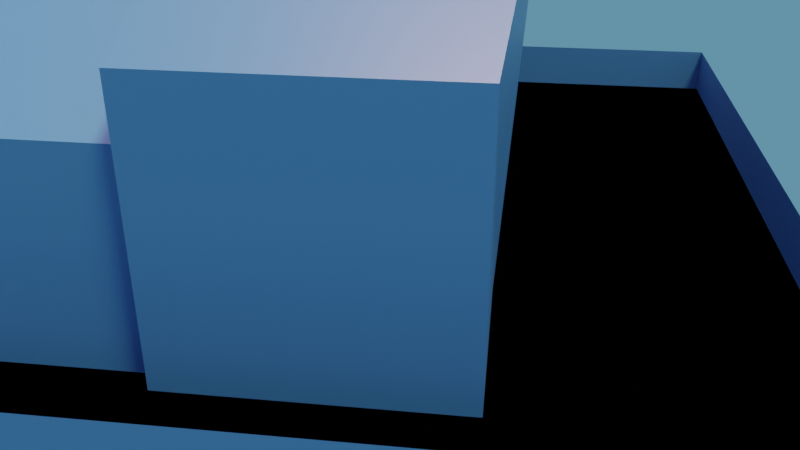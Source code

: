 # Source: home_sky.blend  (saved by Blender 3.1.7; exported with 4.5.12 LTS)
import bpy
from mathutils import Matrix  # noqa: F401  (used for matrix-valued properties, if any)

bpy.ops.wm.read_factory_settings(use_empty=True)
scene = bpy.context.scene
scene.name = 'Scene'

# ---- collections
col_collection = bpy.data.collections.new('Collection'); scene.collection.children.link(col_collection)

# ---- materials (node trees are filled in below, after node groups)
mat_material = bpy.data.materials.new('Material')
mat_material.alpha_threshold = 0.0
mat_material.use_transparent_shadow = False
mat_material.line_color = (0.0, 0.0, 0.0, 1.0)
mat_material_001 = bpy.data.materials.new('Material.001')
mat_material_001.use_transparent_shadow = False
mat_material_003 = bpy.data.materials.new('Material.003')
mat_material_003.use_transparent_shadow = False
mat_material_002 = bpy.data.materials.new('Material.002')
mat_material_002.use_transparent_shadow = False

# ---- material node trees
mat_material.use_nodes = True; mat_material.node_tree.nodes.clear()
_N = mat_material.node_tree.nodes; _L = mat_material.node_tree.links
n0 = _N.new('ShaderNodeOutputMaterial'); n0.name = 'Material Output'; n0.location = (300, 300)
n1 = _N.new('ShaderNodeBsdfPrincipled'); n1.name = 'Principled BSDF'; n1.location = (10, 300)
n1.distribution = 'GGX'
n1.subsurface_method = 'BURLEY'
n1.inputs[0].default_value = (0.04322, 0.1378, 0.2668, 1.0)
n1.inputs[2].default_value = 0.4
n1.inputs[3].default_value = 1.45
n1.inputs[27].default_value = (0.0, 0.0, 0.0, 1.0)
n1.inputs[28].default_value = 1.0
_L.new(n1.outputs[0], n0.inputs[0])
n0.is_active_output = True
mat_material_001.use_nodes = True; mat_material_001.node_tree.nodes.clear()
_N = mat_material_001.node_tree.nodes; _L = mat_material_001.node_tree.links
n0 = _N.new('ShaderNodeBsdfPrincipled'); n0.name = 'Principled BSDF'; n0.location = (10, 300)
n0.distribution = 'GGX'
n0.subsurface_method = 'BURLEY'
n0.inputs[0].default_value = (0.0436, 0.1374, 0.2633, 1.0)
n0.inputs[3].default_value = 1.45
n0.inputs[27].default_value = (0.0, 0.0, 0.0, 1.0)
n0.inputs[28].default_value = 1.0
n1 = _N.new('ShaderNodeOutputMaterial'); n1.name = 'Material Output'; n1.location = (300, 300)
_L.new(n0.outputs[0], n1.inputs[0])
n1.is_active_output = True
mat_material_003.use_nodes = True; mat_material_003.node_tree.nodes.clear()
_N = mat_material_003.node_tree.nodes; _L = mat_material_003.node_tree.links
n0 = _N.new('ShaderNodeBsdfPrincipled'); n0.name = 'Principled BSDF'; n0.location = (10, 300)
n0.distribution = 'GGX'
n0.subsurface_method = 'BURLEY'
n0.inputs[0].default_value = (0.7357, 0.7137, 0.7137, 1.0)
n0.inputs[3].default_value = 1.45
n0.inputs[27].default_value = (0.0, 0.0, 0.0, 1.0)
n0.inputs[28].default_value = 1.0
n1 = _N.new('ShaderNodeOutputMaterial'); n1.name = 'Material Output'; n1.location = (300, 300)
_L.new(n0.outputs[0], n1.inputs[0])
n1.is_active_output = True
mat_material_002.use_nodes = True; mat_material_002.node_tree.nodes.clear()
_N = mat_material_002.node_tree.nodes; _L = mat_material_002.node_tree.links
n0 = _N.new('ShaderNodeBsdfPrincipled'); n0.name = 'Principled BSDF'; n0.location = (10, 300)
n0.distribution = 'GGX'
n0.subsurface_method = 'BURLEY'
n0.inputs[0].default_value = (0.009104, 0.1107, 0.007694, 1.0)
n0.inputs[3].default_value = 1.45
n0.inputs[27].default_value = (0.0, 0.0, 0.0, 1.0)
n0.inputs[28].default_value = 1.0
n1 = _N.new('ShaderNodeOutputMaterial'); n1.name = 'Material Output'; n1.location = (300, 300)
_L.new(n0.outputs[0], n1.inputs[0])
n1.is_active_output = True

# ---- world
world_dynamic_1 = bpy.data.worlds.new('Dynamic_1'); scene.world = world_dynamic_1
world_dynamic_1.use_nodes = True; world_dynamic_1.node_tree.nodes.clear()
_N = world_dynamic_1.node_tree.nodes; _L = world_dynamic_1.node_tree.links
n0 = _N.new('ShaderNodeBackground'); n0.name = 'Scene_Brightness'; n0.location = (6708, 360)
n1 = _N.new('ShaderNodeOutputWorld'); n1.name = 'World Output'; n1.location = (7167, 360)
n2 = _N.new('ShaderNodeTexCoord'); n2.name = 'Texture Coordinate'; n2.location = (244, 1005)
n3 = _N.new('ShaderNodeMapping'); n3.name = 'Mapping'; n3.location = (787, 730)
n3.vector_type = 'NORMAL'
n4 = _N.new('ShaderNodeNormal'); n4.name = 'Sky_normal'; n4.location = (1220, 685)
n5 = _N.new('ShaderNodeValToRGB'); n5.name = 'ColorRamp'; n5.location = (1671, 415)
n5.color_ramp.interpolation = 'EASE'
while len(n5.color_ramp.elements) > 1: n5.color_ramp.elements.remove(n5.color_ramp.elements[-1])
n5.color_ramp.elements[0].position = 0.969; n5.color_ramp.elements[0].color = (0.0, 0.0, 0.0, 1.0)
_e = n5.color_ramp.elements.new(1.0); _e.color = (1.0, 1.0, 1.0, 1.0)
n6 = _N.new('ShaderNodeValToRGB'); n6.name = 'ColorRamp.001'; n6.location = (2197, 415)
n6.color_ramp.interpolation = 'EASE'
while len(n6.color_ramp.elements) > 1: n6.color_ramp.elements.remove(n6.color_ramp.elements[-1])
n6.color_ramp.elements[0].position = 0.991; n6.color_ramp.elements[0].color = (0.0, 0.0, 0.0, 1.0)
_e = n6.color_ramp.elements.new(1.0); _e.color = (1.0, 1.0, 1.0, 1.0)
n7 = _N.new('ShaderNodeValToRGB'); n7.name = 'ColorRamp.002'; n7.location = (2197, 415)
n7.color_ramp.interpolation = 'EASE'
while len(n7.color_ramp.elements) > 1: n7.color_ramp.elements.remove(n7.color_ramp.elements[-1])
n7.color_ramp.elements[0].position = 0.779; n7.color_ramp.elements[0].color = (0.0, 0.0, 0.0, 1.0)
_e = n7.color_ramp.elements.new(1.0); _e.color = (1.0, 1.0, 1.0, 1.0)
n8 = _N.new('ShaderNodeMath'); n8.name = 'Math'; n8.location = (2197, 685)
n8.operation = 'MULTIPLY'
n8.inputs[1].default_value = 0.2
n8.inputs[2].default_value = 0.0
n9 = _N.new('ShaderNodeMath'); n9.name = 'Math.001'; n9.location = (3294, 685)
n9.operation = 'MULTIPLY'
n9.inputs[1].default_value = 2.0
n9.inputs[2].default_value = 0.0
n10 = _N.new('ShaderNodeMath'); n10.name = 'Math.002'; n10.location = (2745, 415)
n10.operation = 'MULTIPLY'
n10.inputs[1].default_value = 40.9
n10.inputs[2].default_value = 0.0
n11 = _N.new('ShaderNodeMath'); n11.name = 'Math.003'; n11.location = (3294, 415)
n11.operation = 'SUBTRACT'
n11.inputs[1].default_value = 1.0
n11.inputs[2].default_value = 0.0
n12 = _N.new('ShaderNodeMix'); n12.name = 'Soft_hard'; n12.location = (3819, 550)
n12.data_type = 'RGBA'
n12.inputs[0].default_value = 1.0
n13 = _N.new('ShaderNodeMix'); n13.name = 'Mix'; n13.location = (3819, 185)
n13.data_type = 'RGBA'
n13.inputs[0].default_value = 0.466
n14 = _N.new('ShaderNodeMix'); n14.name = 'Mix.001'; n14.location = (4344, 630)
n14.data_type = 'RGBA'
n14.blend_type = 'MULTIPLY'
n14.inputs[0].default_value = 1.0
n15 = _N.new('ShaderNodeMix'); n15.name = 'Mix.002'; n15.location = (4344, 90)
n15.data_type = 'RGBA'
n15.blend_type = 'MULTIPLY'
n15.inputs[0].default_value = 1.0
n16 = _N.new('ShaderNodeMix'); n16.name = 'Mix.003'; n16.location = (4782, 610)
n16.data_type = 'RGBA'
n16.inputs[6].default_value = (0.0, 0.0, 0.0, 1.0)
n17 = _N.new('ShaderNodeMix'); n17.name = 'Mix.004'; n17.location = (5132, 270)
n17.data_type = 'RGBA'
n17.inputs[6].default_value = (0.0, 0.0, 0.0, 1.0)
n17.inputs[7].default_value = (1.0, 0.82, 0.65, 1.0)
n18 = _N.new('ShaderNodeGamma'); n18.name = 'Gamma'; n18.location = (5132, 610)
n18.inputs[1].default_value = 2.3
n19 = _N.new('ShaderNodeGamma'); n19.name = 'Sun_value'; n19.location = (5524, 610)
n20 = _N.new('ShaderNodeGamma'); n20.name = 'Shadow_color_saturation'; n20.location = (5524, 880)
n21 = _N.new('ShaderNodeMix'); n21.name = 'Mix.005'; n21.location = (5941, 610)
n21.data_type = 'RGBA'
n21.blend_type = 'ADD'
n21.inputs[0].default_value = 1.0
n22 = _N.new('ShaderNodeMix'); n22.name = 'Mix.006'; n22.location = (5524, 340)
n22.data_type = 'RGBA'
n22.blend_type = 'ADD'
n22.inputs[0].default_value = 1.0
n23 = _N.new('ShaderNodeMix'); n23.name = 'Mix.007'; n23.location = (6314, 360)
n23.data_type = 'RGBA'
n24 = _N.new('ShaderNodeLightPath'); n24.name = 'Light Path'; n24.location = (5941, 130)
n25 = _N.new('ShaderNodeMapping'); n25.name = 'Mapping.001'; n25.location = (2197, 1510)
n25.inputs[3].default_value = (1.5, 1.5, 6.0)
n26 = _N.new('ShaderNodeTexNoise'); n26.name = 'Noise Texture'; n26.location = (2745, 1780)
n26.inputs[2].default_value = 3.8
n26.inputs[3].default_value = 2.4
n26.inputs[8].default_value = 0.5
n27 = _N.new('ShaderNodeTexNoise'); n27.name = 'Noise Texture.001'; n27.location = (2745, 1510)
n27.inputs[2].default_value = 2.0
n27.inputs[3].default_value = 10.0
n27.inputs[8].default_value = 0.2
n28 = _N.new('ShaderNodeValToRGB'); n28.name = 'ColorRamp.003'; n28.location = (3294, 1780)
while len(n28.color_ramp.elements) > 1: n28.color_ramp.elements.remove(n28.color_ramp.elements[-1])
n28.color_ramp.elements[0].position = 0.408; n28.color_ramp.elements[0].color = (0.0, 0.0, 0.0, 1.0)
_e = n28.color_ramp.elements.new(0.649); _e.color = (1.0, 1.0, 1.0, 1.0)
n29 = _N.new('ShaderNodeValToRGB'); n29.name = 'ColorRamp.004'; n29.location = (3294, 1510)
while len(n29.color_ramp.elements) > 1: n29.color_ramp.elements.remove(n29.color_ramp.elements[-1])
n29.color_ramp.elements[0].position = 0.408; n29.color_ramp.elements[0].color = (0.0, 0.0, 0.0, 1.0)
_e = n29.color_ramp.elements.new(0.576); _e.color = (1.0, 1.0, 1.0, 1.0)
n30 = _N.new('ShaderNodeValToRGB'); n30.name = 'ColorRamp.005'; n30.location = (3819, 820)
while len(n30.color_ramp.elements) > 1: n30.color_ramp.elements.remove(n30.color_ramp.elements[-1])
n30.color_ramp.elements[0].position = 0.0; n30.color_ramp.elements[0].color = (0.419, 0.419, 0.419, 0.419)
_e = n30.color_ramp.elements.new(0.16); _e.color = (1.0, 1.0, 1.0, 1.0)
_e = n30.color_ramp.elements.new(0.435); _e.color = (1.0, 1.0, 1.0, 1.0)
n31 = _N.new('ShaderNodeValToRGB'); n31.name = 'ColorRamp.006'; n31.location = (4344, 1360)
while len(n31.color_ramp.elements) > 1: n31.color_ramp.elements.remove(n31.color_ramp.elements[-1])
n31.color_ramp.elements[0].position = 0.0; n31.color_ramp.elements[0].color = (0.0, 0.0, 0.0, 0.0)
_e = n31.color_ramp.elements.new(0.187); _e.color = (1.0, 1.0, 1.0, 1.0)
_e = n31.color_ramp.elements.new(0.435); _e.color = (1.0, 1.0, 1.0, 1.0)
n32 = _N.new('ShaderNodeValToRGB'); n32.name = 'ColorRamp.007'; n32.location = (3819, 1090)
while len(n32.color_ramp.elements) > 1: n32.color_ramp.elements.remove(n32.color_ramp.elements[-1])
n32.color_ramp.elements[0].position = 0.0; n32.color_ramp.elements[0].color = (1.0, 1.0, 0.9174, 1.0)
_e = n32.color_ramp.elements.new(0.469); _e.color = (0.0, 0.0, 0.0, 1.0)
n33 = _N.new('ShaderNodeMix'); n33.name = 'Cloud_color'; n33.location = (3819, 1550)
n33.data_type = 'RGBA'
n33.inputs[6].default_value = (1.0, 0.8126, 0.6612, 1.0)
n33.inputs[7].default_value = (0.0, 0.0, 0.0, 1.0)
n34 = _N.new('ShaderNodeMix'); n34.name = 'Cloud_density'; n34.location = (4344, 1630)
n34.data_type = 'RGBA'
n34.blend_type = 'MULTIPLY'
n34.inputs[0].default_value = 0.267
n35 = _N.new('ShaderNodeMix'); n35.name = 'Mix.008'; n35.location = (4782, 1360)
n35.data_type = 'RGBA'
n35.blend_type = 'MULTIPLY'
n35.inputs[0].default_value = 1.0
n36 = _N.new('ShaderNodeMix'); n36.name = 'Sky_and_Horizon_colors'; n36.location = (4344, 1090)
n36.data_type = 'RGBA'
n36.inputs[6].default_value = (0.03831, 0.211, 1.0, 1.0)
n36.inputs[7].default_value = (0.2496, 0.6424, 0.9618, 1.0)
n37 = _N.new('ShaderNodeMix'); n37.name = 'Mix.009'; n37.location = (4782, 880)
n37.data_type = 'RGBA'
n37.blend_type = 'MULTIPLY'
n37.inputs[0].default_value = 1.0
n38 = _N.new('ShaderNodeMix'); n38.name = 'Cloud_opacity'; n38.location = (5132, 880)
n38.data_type = 'RGBA'
n38.blend_type = 'SCREEN'
n38.inputs[0].default_value = 1.0
n39 = _N.new('ShaderNodeSeparateColor'); n39.name = 'Separate RGB'; n39.location = (787, 1370)
n40 = _N.new('ShaderNodeMath'); n40.name = 'Math.004'; n40.location = (1220, 1235)
n40.inputs[2].default_value = 0.0
n41 = _N.new('ShaderNodeCombineColor'); n41.name = 'Combine RGB'; n41.location = (1671, 1510)
n42 = _N.new('ShaderNodeMix'); n42.name = 'Sun_color'; n42.location = (4344, 360)
n42.data_type = 'RGBA'
n42.blend_type = 'MULTIPLY'
n42.inputs[0].default_value = 1.0
n42.inputs[6].default_value = (0.504, 0.3693, 0.3624, 1.0)
n42.inputs[7].default_value = (32.0, 30.0, 30.0, 200.0)
n43 = _N.new('ShaderNodeNormal'); n43.name = 'Normal'; n43.location = (3294, 1070)
_L.new(n0.outputs[0], n1.inputs[0])
_L.new(n8.outputs[0], n9.inputs[0])
_L.new(n10.outputs[0], n11.inputs[0])
_L.new(n7.outputs[0], n8.inputs[0])
_L.new(n6.outputs[0], n10.inputs[0])
_L.new(n9.outputs[0], n12.inputs[6])
_L.new(n11.outputs[0], n12.inputs[7])
_L.new(n9.outputs[0], n13.inputs[6])
_L.new(n6.outputs[0], n13.inputs[7])
_L.new(n12.outputs[2], n14.inputs[6])
_L.new(n13.outputs[2], n15.inputs[6])
_L.new(n14.outputs[2], n16.inputs[0])
_L.new(n15.outputs[2], n17.inputs[0])
_L.new(n21.outputs[2], n23.inputs[6])
_L.new(n22.outputs[2], n23.inputs[7])
_L.new(n24.outputs[0], n23.inputs[0])
_L.new(n18.outputs[0], n19.inputs[0])
_L.new(n16.outputs[2], n18.inputs[0])
_L.new(n23.outputs[2], n0.inputs[0])
_L.new(n25.outputs[0], n27.inputs[0])
_L.new(n25.outputs[0], n26.inputs[0])
_L.new(n42.outputs[2], n16.inputs[7])
_L.new(n29.outputs[0], n33.inputs[0])
_L.new(n33.outputs[2], n34.inputs[6])
_L.new(n28.outputs[0], n34.inputs[7])
_L.new(n31.outputs[0], n35.inputs[7])
_L.new(n32.outputs[0], n36.inputs[0])
_L.new(n36.outputs[2], n37.inputs[7])
_L.new(n30.outputs[0], n37.inputs[6])
_L.new(n37.outputs[2], n38.inputs[6])
_L.new(n34.outputs[2], n35.inputs[6])
_L.new(n35.outputs[2], n38.inputs[7])
_L.new(n20.outputs[0], n21.inputs[6])
_L.new(n38.outputs[2], n20.inputs[0])
_L.new(n30.outputs[0], n14.inputs[7])
_L.new(n19.outputs[0], n21.inputs[7])
_L.new(n26.outputs[0], n28.inputs[0])
_L.new(n27.outputs[0], n29.inputs[0])
_L.new(n43.outputs[1], n30.inputs[0])
_L.new(n43.outputs[1], n32.inputs[0])
_L.new(n43.outputs[1], n31.inputs[0])
_L.new(n41.outputs[0], n25.inputs[0])
_L.new(n2.outputs[0], n43.inputs[0])
_L.new(n30.outputs[0], n15.inputs[7])
_L.new(n2.outputs[0], n39.inputs[0])
_L.new(n39.outputs[1], n41.inputs[1])
_L.new(n39.outputs[2], n41.inputs[2])
_L.new(n39.outputs[0], n40.inputs[1])
_L.new(n40.outputs[0], n41.inputs[0])
_L.new(n4.outputs[1], n5.inputs[0])
_L.new(n5.outputs[0], n6.inputs[0])
_L.new(n4.outputs[1], n7.inputs[0])
_L.new(n3.outputs[0], n4.inputs[0])
_L.new(n2.outputs[0], n3.inputs[0])
_L.new(n38.outputs[2], n22.inputs[6])
_L.new(n17.outputs[2], n22.inputs[7])
n1.is_active_output = True
world_dynamic_1.use_sun_shadow = False
world_dynamic_1.sun_shadow_jitter_overblur = 0.0
world_dynamic_1.cycles.sample_map_resolution = 2048

# ---- cameras
cam_camera = bpy.data.cameras.new('Camera')
cam_camera.clip_end = 100.0
cam_camera.lens = 41.05
cam_camera.ortho_scale = 7.314

# ---- lights
light_light = bpy.data.lights.new('Light', 'SUN')
light_light.color = (0.855, 1.0, 0.7231)
light_light.transmission_factor = 0.0
light_light.angle = 0.1993
light_light.energy = 5.0
light_light.shadow_soft_size = 0.1
light_light.shadow_cascade_max_distance = 1000.0

# ---- meshes
me_cube = bpy.data.meshes.new('Cube')
me_cube.from_pydata([(6.893, 10.0, 6.845), (6.893, 10.0, -6.845), (6.893, -10.0, 6.845), (6.893, -10.0, -6.845), (-6.893, 10.0, 6.845), (-6.893, 10.0, -6.845), (-6.893, -10.0, 6.845), (-6.893, -10.0, -6.845), (-6.893, 0.0, -6.845), (8.107, -0.1467, 13.16), (-5.678, -0.1467, 13.16), (6.893, 0.0, -6.845)], [], [(9, 10, 6, 2), (3, 2, 6, 7), (8, 10, 4, 5), (8, 11, 3, 7), (11, 9, 2, 3), (5, 4, 0, 1), (1, 0, 9, 11), (5, 1, 11, 8), (7, 6, 10, 8), (0, 4, 10, 9)])
_uv = me_cube.uv_layers.new(name='UVMap')
_uv.uv.foreach_set('vector', [0.625, 0.625, 0.875, 0.625, 0.875, 0.75, 0.625, 0.75, 0.375, 0.75, 0.625, 0.75, 0.625, 1.0, 0.375, 1.0, 0.375, 0.125, 0.625, 0.125, 0.625, 0.25, 0.375, 0.25, 0.125, 0.625, 0.375, 0.625, 0.375, 0.75, 0.125, 0.75, 0.375, 0.625, 0.625, 0.625, 0.625, 0.75, 0.375, 0.75, 0.375, 0.25, 0.625, 0.25, 0.625, 0.5, 0.375, 0.5, 0.375, 0.5, 0.625, 0.5, 0.625, 0.625, 0.375, 0.625, 0.125, 0.5, 0.375, 0.5, 0.375, 0.625, 0.125, 0.625, 0.375, 0.0, 0.625, 0.0, 0.625, 0.125, 0.375, 0.125, 0.625, 0.5, 0.875, 0.5, 0.875, 0.625, 0.625, 0.625])
me_cube.materials.append(mat_material)
me_cube.use_remesh_preserve_volume = False
me_cube.use_remesh_preserve_attributes = False
me_cube.use_mirror_vertex_groups = False
me_cube.update()
me_plane = bpy.data.meshes.new('Plane')
me_plane.from_pydata([(-1.0, -1.0, 0.0), (1.0, -1.0, 0.0), (-1.0, 1.0, 0.0), (1.0, 1.0, 0.0), (-1.0, -1.0, 2.0), (1.0, -1.0, 2.0), (-1.0, 1.0, 2.0), (1.0, 1.0, 2.0)], [], [(0, 1, 3, 2), (2, 3, 7, 6), (3, 1, 5, 7), (1, 0, 4, 5)])
_uv = me_plane.uv_layers.new(name='UVMap')
_uv.uv.foreach_set('vector', [0.0, 0.0, 1.0, 0.0, 1.0, 1.0, 0.0, 1.0, 0.0, 1.0, 1.0, 1.0, 1.0, 1.0, 0.0, 1.0, 1.0, 1.0, 1.0, 0.0, 1.0, 0.0, 1.0, 1.0, 1.0, 0.0, 0.0, 0.0, 0.0, 0.0, 1.0, 0.0])
me_plane.materials.append(mat_material_001)
me_plane.use_remesh_fix_poles = True
me_plane.use_remesh_preserve_attributes = False
me_plane.use_mirror_vertex_groups = False
me_plane.update()
me_cube_001 = bpy.data.meshes.new('Cube.001')
me_cube_001.from_pydata([(4.951, 4.951, 2.971), (4.951, 4.951, -2.971), (4.951, -4.951, 2.971), (4.951, -4.951, -2.971), (-4.951, 4.951, 2.971), (-4.951, 4.951, -2.971), (-4.951, -4.951, 2.971), (-4.951, -4.951, -2.971), (-4.951, 0.0, -2.971), (5.824, -0.07265, 5.71), (-4.079, -0.07265, 5.71), (4.951, 0.0, -2.971)], [], [(9, 10, 6, 2), (3, 2, 6, 7), (8, 10, 4, 5), (8, 11, 3, 7), (11, 9, 2, 3), (5, 4, 0, 1), (1, 0, 9, 11), (5, 1, 11, 8), (7, 6, 10, 8), (0, 4, 10, 9)])
_uv = me_cube_001.uv_layers.new(name='UVMap')
_uv.uv.foreach_set('vector', [0.625, 0.625, 0.875, 0.625, 0.875, 0.75, 0.625, 0.75, 0.375, 0.75, 0.625, 0.75, 0.625, 1.0, 0.375, 1.0, 0.375, 0.125, 0.625, 0.125, 0.625, 0.25, 0.375, 0.25, 0.125, 0.625, 0.375, 0.625, 0.375, 0.75, 0.125, 0.75, 0.375, 0.625, 0.625, 0.625, 0.625, 0.75, 0.375, 0.75, 0.375, 0.25, 0.625, 0.25, 0.625, 0.5, 0.375, 0.5, 0.375, 0.5, 0.625, 0.5, 0.625, 0.625, 0.375, 0.625, 0.125, 0.5, 0.375, 0.5, 0.375, 0.625, 0.125, 0.625, 0.375, 0.0, 0.625, 0.0, 0.625, 0.125, 0.375, 0.125, 0.625, 0.5, 0.875, 0.5, 0.875, 0.625, 0.625, 0.625])
me_cube_001.materials.append(mat_material)
me_cube_001.use_remesh_preserve_volume = False
me_cube_001.use_remesh_preserve_attributes = False
me_cube_001.use_mirror_vertex_groups = False
me_cube_001.update()
me_cylinder_001 = bpy.data.meshes.new('Cylinder.001')
me_cylinder_001.from_pydata([(0.0, 0.1682, -2.36), (0.1941, -0.1419, -2.309), (0.0, -0.3152, -2.203), (-0.1941, -0.1419, -2.309), (-0.2101, -0.1034, -2.307), (-0.1466, 0.1074, -2.363), (0.0, 0.6157, -1.418), (0.0, 0.8197, -0.5221), (0.0, 0.9248, 0.2181), (0.0, 0.9673, 0.9936), (0.0, 0.9531, 1.75), (0.2101, -0.1034, -2.307), (0.1466, 0.1074, -2.363), (0.6305, -0.5707, 1.69), (0.5462, -0.7017, 0.8224), (0.0, -0.8321, 1.679), (0.0, -0.8967, 1.07), (0.0, -0.8141, -0.7394), (-0.6305, -0.5707, 1.69), (-0.5462, -0.7017, 0.8224), (-0.6495, -0.645, 0.1563), (-0.4715, -0.6485, -0.4755), (-0.4785, -0.1668, -1.46), (-0.8151, 0.2843, 1.475), (-0.8545, 0.2471, 0.9486), (-0.8237, 0.2339, 0.186), (-0.7617, 0.2261, -0.3), (-0.6146, -0.08694, -1.434), (-0.7383, 0.48, 1.483), (-0.7646, 0.4603, 0.9892), (-0.7458, 0.4276, 0.2188), (-0.7005, 0.3739, -0.2942), (-0.4507, 0.4289, -1.425), (0.6495, -0.645, 0.1563), (0.4715, -0.6485, -0.4755), (0.4785, -0.1668, -1.46), (-0.6705, -0.6533, 0.9298), (-0.6495, -0.645, 0.1563), (-0.6059, -0.1783, -1.055), (0.0, -0.8141, -0.7394), (0.0, -0.8967, 1.07), (0.8151, 0.2843, 1.475), (0.8545, 0.2471, 0.9486), (0.8237, 0.2339, 0.186), (-0.6705, -0.6533, 0.9298), (-0.5281, -0.6942, 0.1612), (-0.5834, -0.5905, -0.5776), (0.0, -0.8398, -0.6083), (0.0, -0.9062, 0.9367), (0.0, -1.361, 0.6351), (0.0, -1.366, 0.1253), (0.0, -1.318, -0.3606), (-0.3404, -1.224, 0.1353), (0.7617, 0.2261, -0.3), (0.6146, -0.08694, -1.434), (0.7383, 0.48, 1.483), (-0.352, -1.229, 0.5615), (-0.3039, -1.195, -0.275), (-0.8916, 0.04536, 1.715), (-0.9483, 0.01794, 0.9563), (-0.9185, 0.005237, 0.1819), (-0.7842, -0.08461, -1.069), (-0.6305, 0.6917, 1.739), (-0.6705, 0.6892, 0.9827), (-0.6495, 0.6555, 0.2075), (-0.5834, 0.5777, -0.5316), (-2.28, 0.2574, 0.6411), (-2.239, 0.3194, 0.6593), (-2.296, 0.266, 1.038), (-2.249, 0.3343, 1.06), (-2.141, 0.2238, 1.449), (-2.13, 0.2521, 0.3881), (-2.101, 0.2863, 1.454), (-2.098, 0.2993, 0.392), (-0.1217, -0.5523, -1.438), (-0.02981, -0.312, -2.206), (-0.2074, -0.03941, -2.369), (-0.6374, -0.02235, -1.443), (-0.1147, -0.7057, -0.8165), (-0.8251, -0.006373, -0.5546), (-1.381, -0.3518, -1.678), (-1.419, -0.3294, -1.67), (-1.216, -0.3511, -2.108), (-1.239, -0.3259, -2.105), (-1.452, -0.3549, -1.479), (-1.497, -0.3309, -1.483), (0.7646, 0.4603, 0.9892), (0.7458, 0.4276, 0.2188), (0.0, -0.247, -2.377), (-0.1466, -0.1862, -2.374), (-0.4507, -0.4735, -1.46), (0.7005, 0.3739, -0.2942), (-0.5834, -0.5905, -0.5776), (0.0, -0.8391, -0.9178), (0.4507, 0.4289, -1.425), (0.6705, -0.6533, 0.9298), (0.6495, -0.645, 0.1563), (0.6059, -0.1783, -1.055), (0.0253, -1.337, -1.046), (0.006575, -0.9432, -2.436), (0.6705, -0.6533, 0.9298), (0.5281, -0.6942, 0.1612), (0.5834, -0.5905, -0.5776), (0.02684, -1.184, -1.668), (-0.0253, -1.337, -1.046), (-0.006575, -0.9432, -2.436), (-0.02684, -1.184, -1.668), (-1.303e-08, -1.47, -1.147), (0.3404, -1.224, 0.1353), (0.352, -1.229, 0.5615), (0.3039, -1.195, -0.275), (0.8916, 0.04536, 1.715), (0.9483, 0.01794, 0.9563), (0.9185, 0.005237, 0.1819), (0.7842, -0.08461, -1.069), (0.6305, 0.6917, 1.739), (0.6705, 0.6892, 0.9827), (0.6495, 0.6555, 0.2075), (0.5834, 0.5777, -0.5316), (2.28, 0.2574, 0.6411), (2.239, 0.3194, 0.6593), (2.296, 0.266, 1.038), (2.249, 0.3343, 1.06), (2.141, 0.2238, 1.449), (2.13, 0.2521, 0.3881), (2.101, 0.2863, 1.454), (2.098, 0.2993, 0.392), (0.1217, -0.5523, -1.438), (0.02981, -0.312, -2.206), (0.2074, -0.03941, -2.369), (0.6374, -0.02235, -1.443), (0.1147, -0.7057, -0.8165), (0.8251, -0.006373, -0.5546), (1.381, -0.3518, -1.678), (1.419, -0.3294, -1.67), (1.216, -0.3511, -2.108), (1.239, -0.3259, -2.105), (1.452, -0.3549, -1.479), (1.497, -0.3309, -1.483), (-1.303e-08, -0.9465, -2.433), (0.1466, -0.1862, -2.374), (0.4507, -0.4735, -1.46), (0.5834, -0.5905, -0.5776), (-1.303e-08, -1.292, -1.697), (5.57e-09, 0.3987, 2.383), (0.0, 0.7819, 2.254), (0.2533, -0.2149, 2.359), (0.5213, -0.4778, 2.203), (0.0, -0.6939, 2.195), (2.785e-09, -0.3199, 2.354), (-0.2533, -0.2149, 2.359), (-0.5213, -0.4778, 2.203), (-0.3585, 0.03941, 2.369), (-0.7371, 0.04073, 2.224), (-0.2533, 0.2937, 2.379), (-0.5211, 0.5658, 2.245), (0.3585, 0.03941, 2.369), (0.7371, 0.04073, 2.224), (0.2533, 0.2937, 2.379), (0.5211, 0.5658, 2.245), (0.531, 0.03941, 2.369), (0.3754, -0.3367, 2.354), (0.0, -0.4924, 2.348), (-0.3754, -0.3367, 2.354), (-0.531, 0.03941, 2.369), (-0.3754, 0.4156, 2.383), (0.0, 0.5712, 2.39), (0.3754, 0.4156, 2.383), (-5.116e-08, -0.3026, 1.915), (-4.838e-08, 0.4161, 1.943), (0.3585, 0.05672, 1.929), (0.2533, -0.1976, 1.919), (-0.2533, -0.1976, 1.919), (-0.3585, 0.05672, 1.929), (-0.2533, 0.311, 1.939), (0.2533, 0.311, 1.939)], [], [(15, 13, 147, 148), (118, 7, 8, 117), (42, 121, 123, 41), (53, 124, 119, 43), (18, 151, 153, 58), (58, 153, 155, 62), (154, 152, 173, 174), (111, 115, 159, 157), (156, 158, 175, 170), (48, 49, 109, 14), (5, 32, 6, 0), (32, 65, 7, 6), (65, 64, 8, 7), (64, 63, 9, 8), (63, 62, 10, 9), (76, 77, 32, 5), (77, 79, 65, 32), (23, 28, 72, 70), (24, 23, 70, 68), (26, 25, 66, 71), (4, 3, 82, 83), (22, 38, 84, 80), (92, 37, 60, 79), (37, 36, 59, 60), (36, 18, 58, 59), (75, 2, 139, 105), (93, 78, 104, 107), (19, 45, 52, 56), (21, 47, 51, 57), (40, 15, 18, 36), (11, 136, 135, 1), (95, 112, 111, 13), (47, 39, 102, 34), (14, 100, 16, 48), (35, 133, 137, 97), (101, 108, 110, 34), (43, 113, 132, 53), (87, 117, 116, 86), (96, 113, 112, 95), (142, 132, 113, 96), (41, 123, 125, 55), (130, 94, 118, 132), (129, 12, 94, 130), (116, 9, 10, 115), (117, 8, 9, 116), (94, 6, 7, 118), (12, 0, 6, 94), (62, 155, 145, 10), (13, 111, 157, 147), (14, 109, 108, 101), (91, 118, 117, 87), (20, 44, 36, 37), (46, 20, 37, 92), (39, 46, 92, 17), (44, 16, 40, 36), (41, 111, 112, 42), (2, 128, 99, 139), (34, 110, 51, 47), (102, 142, 96, 33), (45, 19, 44, 20), (21, 45, 20, 46), (47, 21, 46, 39), (19, 48, 16, 44), (40, 95, 13, 15), (127, 131, 98, 103), (51, 50, 52, 57), (50, 49, 56, 52), (34, 102, 33, 101), (100, 95, 40, 16), (101, 33, 100, 14), (39, 17, 142, 102), (48, 19, 56, 49), (45, 21, 57, 52), (23, 24, 59, 58), (24, 25, 60, 59), (25, 26, 79, 60), (29, 28, 62, 63), (30, 29, 63, 64), (31, 30, 64, 65), (26, 31, 65, 79), (28, 23, 58, 62), (71, 66, 67, 73), (66, 68, 69, 67), (68, 70, 72, 69), (30, 31, 73, 67), (28, 29, 69, 72), (25, 24, 68, 66), (31, 26, 71, 73), (29, 30, 67, 69), (22, 3, 89, 90), (3, 4, 76, 89), (4, 27, 77, 76), (38, 22, 90, 92), (27, 61, 79, 77), (61, 38, 92, 79), (82, 80, 81, 83), (80, 84, 85, 81), (61, 27, 81, 85), (27, 4, 83, 81), (3, 22, 80, 82), (38, 61, 85, 84), (50, 108, 109, 49), (51, 110, 108, 50), (2, 75, 89, 88), (75, 74, 90, 89), (86, 116, 115, 55), (74, 78, 92, 90), (78, 93, 17, 92), (42, 112, 113, 43), (15, 148, 151, 18), (5, 0, 88, 89, 76), (53, 132, 118, 91), (55, 115, 111, 41), (124, 126, 120, 119), (119, 120, 122, 121), (121, 122, 125, 123), (87, 120, 126, 91), (55, 125, 122, 86), (43, 119, 121, 42), (91, 126, 124, 53), (86, 122, 120, 87), (35, 141, 140, 1), (1, 140, 129, 11), (11, 129, 130, 54), (97, 142, 141, 35), (54, 130, 132, 114), (114, 132, 142, 97), (135, 136, 134, 133), (133, 134, 138, 137), (114, 138, 134, 54), (54, 134, 136, 11), (1, 135, 133, 35), (97, 137, 138, 114), (2, 88, 140, 128), (128, 140, 141, 127), (127, 141, 142, 131), (131, 142, 17, 93), (12, 129, 140, 88, 0), (139, 143, 106, 105), (143, 107, 104, 106), (139, 99, 103, 143), (143, 103, 98, 107), (128, 127, 103, 99), (131, 93, 107, 98), (78, 74, 106, 104), (74, 75, 105, 106), (160, 161, 147, 157), (151, 148, 162, 163), (153, 151, 163, 164), (155, 153, 164, 165), (145, 155, 165, 166), (167, 160, 157, 159), (161, 162, 148, 147), (166, 167, 159, 145), (115, 10, 145, 159), (156, 146, 161, 160), (149, 150, 163, 162), (150, 152, 164, 163), (152, 154, 165, 164), (154, 144, 166, 165), (158, 156, 160, 167), (146, 149, 162, 161), (144, 158, 167, 166), (169, 168, 171, 170, 175), (169, 174, 173, 172, 168), (150, 149, 168, 172), (149, 146, 171, 168), (144, 154, 174, 169), (152, 150, 172, 173), (146, 156, 170, 171), (158, 144, 169, 175)])
_uv = me_cylinder_001.uv_layers.new(name='UVMap')
_uv.uv.foreach_set('vector', [0.5, 0.9167, 0.375, 0.9167, 0.375, 0.9816, 0.5, 0.9816, 0.125, 0.6667, 0.0, 0.6667, 0.0, 0.75, 0.125, 0.75, 0.2074, 0.8315, 0.2074, 0.8315, 0.2061, 0.8894, 0.2061, 0.8894, 0.2028, 0.6945, 0.2028, 0.6945, 0.206, 0.7495, 0.206, 0.7495, 0.375, 0.9167, 0.375, 0.9816, 0.25, 0.9816, 0.25, 0.9167, 0.25, 0.9167, 0.25, 0.9816, 0.125, 0.9816, 0.125, 0.9167, 0.1623, 0.3379, 0.1259, 0.25, 0.1259, 0.25, 0.1623, 0.3379, 0.25, 0.9167, 0.125, 0.9167, 0.125, 0.9816, 0.25, 0.9816, 0.1259, 0.25, 0.1623, 0.3379, 0.1623, 0.3379, 0.1259, 0.25, 0.4996, 0.8213, 0.4996, 0.8213, 0.398, 0.8198, 0.398, 0.8198, 0.125, 0.5, 0.125, 0.5833, 0.0, 0.5833, 0.0, 0.5, 0.125, 0.5833, 0.125, 0.6667, 0.0, 0.6667, 0.0, 0.5833, 0.125, 0.6667, 0.125, 0.75, 0.0, 0.75, 0.0, 0.6667, 0.125, 0.75, 0.125, 0.8333, 0.0, 0.8333, 0.0, 0.75, 0.125, 0.8333, 0.125, 0.9167, 0.0, 0.9167, 0.0, 0.8333, 0.25, 0.5, 0.25, 0.5833, 0.125, 0.5833, 0.125, 0.5, 0.25, 0.5833, 0.25, 0.6667, 0.125, 0.6667, 0.125, 0.5833, 0.2061, 0.8894, 0.1689, 0.8894, 0.1689, 0.8894, 0.2061, 0.8894, 0.2074, 0.8315, 0.2061, 0.8894, 0.2061, 0.8894, 0.2074, 0.8315, 0.2028, 0.6945, 0.206, 0.7495, 0.206, 0.7495, 0.2028, 0.6945, 0.2975, 0.5058, 0.3276, 0.5058, 0.3276, 0.5058, 0.2975, 0.5058, 0.3574, 0.5838, 0.3608, 0.6603, 0.3608, 0.6603, 0.3574, 0.5838, 0.375, 0.6667, 0.375, 0.75, 0.25, 0.75, 0.25, 0.6667, 0.375, 0.75, 0.375, 0.8333, 0.25, 0.8333, 0.25, 0.75, 0.375, 0.8333, 0.375, 0.9167, 0.25, 0.9167, 0.25, 0.8333, 0.4823, 0.5156, 0.4981, 0.5156, 0.4981, 0.5156, 0.4823, 0.5156, 0.501, 0.6457, 0.4146, 0.6478, 0.4146, 0.6478, 0.501, 0.6457, 0.398, 0.8198, 0.3983, 0.7507, 0.3983, 0.7507, 0.398, 0.8198, 0.4006, 0.681, 0.4992, 0.6792, 0.4992, 0.6792, 0.4006, 0.681, 0.5, 0.8333, 0.5, 0.9167, 0.375, 0.9167, 0.375, 0.8333, 0.2975, 0.5058, 0.2975, 0.5058, 0.3276, 0.5058, 0.3276, 0.5058, 0.375, 0.8333, 0.25, 0.8333, 0.25, 0.9167, 0.375, 0.9167, 0.4992, 0.6792, 0.5, 0.6667, 0.375, 0.6667, 0.4006, 0.681, 0.398, 0.8198, 0.375, 0.8333, 0.5, 0.8333, 0.4996, 0.8213, 0.3574, 0.5838, 0.3574, 0.5838, 0.3608, 0.6603, 0.3608, 0.6603, 0.3983, 0.7507, 0.3983, 0.7507, 0.4006, 0.681, 0.4006, 0.681, 0.206, 0.7495, 0.25, 0.75, 0.25, 0.6667, 0.2028, 0.6945, 0.169, 0.7523, 0.125, 0.75, 0.125, 0.8333, 0.1676, 0.835, 0.375, 0.75, 0.25, 0.75, 0.25, 0.8333, 0.375, 0.8333, 0.375, 0.6667, 0.25, 0.6667, 0.25, 0.75, 0.375, 0.75, 0.2061, 0.8894, 0.2061, 0.8894, 0.1689, 0.8894, 0.1689, 0.8894, 0.25, 0.5833, 0.125, 0.5833, 0.125, 0.6667, 0.25, 0.6667, 0.25, 0.5, 0.125, 0.5, 0.125, 0.5833, 0.25, 0.5833, 0.125, 0.8333, 0.0, 0.8333, 0.0, 0.9167, 0.125, 0.9167, 0.125, 0.75, 0.0, 0.75, 0.0, 0.8333, 0.125, 0.8333, 0.125, 0.5833, 0.0, 0.5833, 0.0, 0.6667, 0.125, 0.6667, 0.125, 0.5, 0.0, 0.5, 0.0, 0.5833, 0.125, 0.5833, 0.125, 0.9167, 0.125, 0.9816, 0.0, 0.9816, 0.0, 0.9167, 0.375, 0.9167, 0.25, 0.9167, 0.25, 0.9816, 0.375, 0.9816, 0.398, 0.8198, 0.398, 0.8198, 0.3983, 0.7507, 0.3983, 0.7507, 0.1722, 0.6945, 0.125, 0.6667, 0.125, 0.75, 0.169, 0.7523, 0.375, 0.75, 0.375, 0.8333, 0.375, 0.8333, 0.375, 0.75, 0.375, 0.6667, 0.375, 0.75, 0.375, 0.75, 0.375, 0.6667, 0.5, 0.6667, 0.375, 0.6667, 0.375, 0.6667, 0.5, 0.6667, 0.375, 0.8333, 0.5, 0.8333, 0.5, 0.8333, 0.375, 0.8333, 0.2061, 0.8894, 0.25, 0.9167, 0.25, 0.8333, 0.2074, 0.8315, 0.4981, 0.5156, 0.4823, 0.5156, 0.4823, 0.5156, 0.4981, 0.5156, 0.4006, 0.681, 0.4006, 0.681, 0.4992, 0.6792, 0.4992, 0.6792, 0.375, 0.6667, 0.375, 0.6667, 0.375, 0.75, 0.375, 0.75, 0.3983, 0.7507, 0.398, 0.8198, 0.375, 0.8333, 0.375, 0.75, 0.4006, 0.681, 0.3983, 0.7507, 0.375, 0.75, 0.375, 0.6667, 0.4992, 0.6792, 0.4006, 0.681, 0.375, 0.6667, 0.5, 0.6667, 0.398, 0.8198, 0.4996, 0.8213, 0.5, 0.8333, 0.375, 0.8333, 0.5, 0.8333, 0.375, 0.8333, 0.375, 0.9167, 0.5, 0.9167, 0.4221, 0.586, 0.4146, 0.6478, 0.4146, 0.6478, 0.4221, 0.586, 0.4992, 0.6792, 0.5, 0.75, 0.3983, 0.7507, 0.4006, 0.681, 0.5, 0.75, 0.4996, 0.8213, 0.398, 0.8198, 0.3983, 0.7507, 0.4006, 0.681, 0.375, 0.6667, 0.375, 0.75, 0.3983, 0.7507, 0.375, 0.8333, 0.375, 0.8333, 0.5, 0.8333, 0.5, 0.8333, 0.3983, 0.7507, 0.375, 0.75, 0.375, 0.8333, 0.398, 0.8198, 0.5, 0.6667, 0.5, 0.6667, 0.375, 0.6667, 0.375, 0.6667, 0.4996, 0.8213, 0.398, 0.8198, 0.398, 0.8198, 0.4996, 0.8213, 0.3983, 0.7507, 0.4006, 0.681, 0.4006, 0.681, 0.3983, 0.7507, 0.2061, 0.8894, 0.2074, 0.8315, 0.25, 0.8333, 0.25, 0.9167, 0.2074, 0.8315, 0.206, 0.7495, 0.25, 0.75, 0.25, 0.8333, 0.206, 0.7495, 0.2028, 0.6945, 0.25, 0.6667, 0.25, 0.75, 0.1676, 0.835, 0.1689, 0.8894, 0.125, 0.9167, 0.125, 0.8333, 0.169, 0.7523, 0.1676, 0.835, 0.125, 0.8333, 0.125, 0.75, 0.1722, 0.6945, 0.169, 0.7523, 0.125, 0.75, 0.125, 0.6667, 0.2028, 0.6945, 0.1722, 0.6945, 0.125, 0.6667, 0.25, 0.6667, 0.1689, 0.8894, 0.2061, 0.8894, 0.25, 0.9167, 0.125, 0.9167, 0.2028, 0.6945, 0.206, 0.7495, 0.169, 0.7523, 0.1722, 0.6945, 0.206, 0.7495, 0.2074, 0.8315, 0.1676, 0.835, 0.169, 0.7523, 0.2074, 0.8315, 0.2061, 0.8894, 0.1689, 0.8894, 0.1676, 0.835, 0.169, 0.7523, 0.1722, 0.6945, 0.1722, 0.6945, 0.169, 0.7523, 0.1689, 0.8894, 0.1676, 0.835, 0.1676, 0.835, 0.1689, 0.8894, 0.206, 0.7495, 0.2074, 0.8315, 0.2074, 0.8315, 0.206, 0.7495, 0.1722, 0.6945, 0.2028, 0.6945, 0.2028, 0.6945, 0.1722, 0.6945, 0.1676, 0.835, 0.169, 0.7523, 0.169, 0.7523, 0.1676, 0.835, 0.3574, 0.5838, 0.3276, 0.5058, 0.375, 0.5, 0.375, 0.5833, 0.3276, 0.5058, 0.2975, 0.5058, 0.25, 0.5, 0.375, 0.5, 0.2975, 0.5058, 0.2676, 0.5844, 0.25, 0.5833, 0.25, 0.5, 0.3608, 0.6603, 0.3574, 0.5838, 0.375, 0.5833, 0.375, 0.6667, 0.2676, 0.5844, 0.2642, 0.6603, 0.25, 0.6667, 0.25, 0.5833, 0.2642, 0.6603, 0.3608, 0.6603, 0.375, 0.6667, 0.25, 0.6667, 0.3276, 0.5058, 0.3574, 0.5838, 0.2676, 0.5844, 0.2975, 0.5058, 0.3574, 0.5838, 0.3608, 0.6603, 0.2642, 0.6603, 0.2676, 0.5844, 0.2642, 0.6603, 0.2676, 0.5844, 0.2676, 0.5844, 0.2642, 0.6603, 0.2676, 0.5844, 0.2975, 0.5058, 0.2975, 0.5058, 0.2676, 0.5844, 0.3276, 0.5058, 0.3574, 0.5838, 0.3574, 0.5838, 0.3276, 0.5058, 0.3608, 0.6603, 0.2642, 0.6603, 0.2642, 0.6603, 0.3608, 0.6603, 0.5, 0.75, 0.3983, 0.7507, 0.398, 0.8198, 0.4996, 0.8213, 0.4992, 0.6792, 0.4006, 0.681, 0.3983, 0.7507, 0.5, 0.75, 0.4981, 0.5156, 0.4823, 0.5156, 0.375, 0.5, 0.5, 0.5, 0.4823, 0.5156, 0.4221, 0.586, 0.375, 0.5833, 0.375, 0.5, 0.1676, 0.835, 0.125, 0.8333, 0.125, 0.9167, 0.1689, 0.8894, 0.4221, 0.586, 0.4146, 0.6478, 0.375, 0.6667, 0.375, 0.5833, 0.4146, 0.6478, 0.501, 0.6457, 0.5, 0.6667, 0.375, 0.6667, 0.2074, 0.8315, 0.25, 0.8333, 0.25, 0.75, 0.206, 0.7495, 0.5, 0.9167, 0.5, 0.9816, 0.375, 0.9816, 0.375, 0.9167, 0.5803, 0.4197, 0.75, 0.49, 0.75, 0.01, 0.5803, 0.08029, 0.51, 0.25, 0.2028, 0.6945, 0.25, 0.6667, 0.125, 0.6667, 0.1722, 0.6945, 0.1689, 0.8894, 0.125, 0.9167, 0.25, 0.9167, 0.2061, 0.8894, 0.2028, 0.6945, 0.1722, 0.6945, 0.169, 0.7523, 0.206, 0.7495, 0.206, 0.7495, 0.169, 0.7523, 0.1676, 0.835, 0.2074, 0.8315, 0.2074, 0.8315, 0.1676, 0.835, 0.1689, 0.8894, 0.2061, 0.8894, 0.169, 0.7523, 0.169, 0.7523, 0.1722, 0.6945, 0.1722, 0.6945, 0.1689, 0.8894, 0.1689, 0.8894, 0.1676, 0.835, 0.1676, 0.835, 0.206, 0.7495, 0.206, 0.7495, 0.2074, 0.8315, 0.2074, 0.8315, 0.1722, 0.6945, 0.1722, 0.6945, 0.2028, 0.6945, 0.2028, 0.6945, 0.1676, 0.835, 0.1676, 0.835, 0.169, 0.7523, 0.169, 0.7523, 0.3574, 0.5838, 0.375, 0.5833, 0.375, 0.5, 0.3276, 0.5058, 0.3276, 0.5058, 0.375, 0.5, 0.25, 0.5, 0.2975, 0.5058, 0.2975, 0.5058, 0.25, 0.5, 0.25, 0.5833, 0.2676, 0.5844, 0.3608, 0.6603, 0.375, 0.6667, 0.375, 0.5833, 0.3574, 0.5838, 0.2676, 0.5844, 0.25, 0.5833, 0.25, 0.6667, 0.2642, 0.6603, 0.2642, 0.6603, 0.25, 0.6667, 0.375, 0.6667, 0.3608, 0.6603, 0.3276, 0.5058, 0.2975, 0.5058, 0.2676, 0.5844, 0.3574, 0.5838, 0.3574, 0.5838, 0.2676, 0.5844, 0.2642, 0.6603, 0.3608, 0.6603, 0.2642, 0.6603, 0.2642, 0.6603, 0.2676, 0.5844, 0.2676, 0.5844, 0.2676, 0.5844, 0.2676, 0.5844, 0.2975, 0.5058, 0.2975, 0.5058, 0.3276, 0.5058, 0.3276, 0.5058, 0.3574, 0.5838, 0.3574, 0.5838, 0.3608, 0.6603, 0.3608, 0.6603, 0.2642, 0.6603, 0.2642, 0.6603, 0.4981, 0.5156, 0.5, 0.5, 0.375, 0.5, 0.4823, 0.5156, 0.4823, 0.5156, 0.375, 0.5, 0.375, 0.5833, 0.4221, 0.586, 0.4221, 0.586, 0.375, 0.5833, 0.375, 0.6667, 0.4146, 0.6478, 0.4146, 0.6478, 0.375, 0.6667, 0.5, 0.6667, 0.501, 0.6457, 0.5803, 0.4197, 0.51, 0.25, 0.5803, 0.08029, 0.75, 0.01, 0.75, 0.49, 0.4981, 0.5156, 0.5, 0.5833, 0.4221, 0.586, 0.4823, 0.5156, 0.5, 0.5833, 0.501, 0.6457, 0.4146, 0.6478, 0.4221, 0.586, 0.4981, 0.5156, 0.4823, 0.5156, 0.4221, 0.586, 0.5, 0.5833, 0.5, 0.5833, 0.4221, 0.586, 0.4146, 0.6478, 0.501, 0.6457, 0.4823, 0.5156, 0.4221, 0.586, 0.4221, 0.586, 0.4823, 0.5156, 0.4146, 0.6478, 0.501, 0.6457, 0.501, 0.6457, 0.4146, 0.6478, 0.4146, 0.6478, 0.4221, 0.586, 0.4221, 0.586, 0.4146, 0.6478, 0.4221, 0.586, 0.4823, 0.5156, 0.4823, 0.5156, 0.4221, 0.586, 0.2646, 1.0, 0.3604, 1.0, 0.375, 0.9816, 0.25, 0.9816, 0.375, 0.9816, 0.5, 0.9816, 0.4853, 1.0, 0.3896, 1.0, 0.25, 0.9816, 0.375, 0.9816, 0.3604, 1.0, 0.2646, 1.0, 0.125, 0.9816, 0.25, 0.9816, 0.2354, 1.0, 0.1396, 1.0, 0.0, 0.9816, 0.125, 0.9816, 0.1104, 1.0, 0.01466, 1.0, 0.1396, 1.0, 0.2354, 1.0, 0.25, 0.9816, 0.125, 0.9816, 0.3896, 1.0, 0.4853, 1.0, 0.5, 0.9816, 0.375, 0.9816, 0.01466, 1.0, 0.1104, 1.0, 0.125, 0.9816, 0.0, 0.9816, 0.125, 0.9167, 0.0, 0.9167, 0.0, 0.9816, 0.125, 0.9816, 0.1259, 0.25, 0.1623, 0.1621, 0.1201, 0.1199, 0.06619, 0.25, 0.25, 0.1258, 0.1623, 0.1621, 0.1201, 0.1199, 0.25, 0.06611, 0.1623, 0.1621, 0.1259, 0.25, 0.06619, 0.25, 0.1201, 0.1199, 0.1259, 0.25, 0.1623, 0.3379, 0.1201, 0.3801, 0.06619, 0.25, 0.1623, 0.3379, 0.25, 0.3742, 0.25, 0.4339, 0.1201, 0.3801, 0.1623, 0.3379, 0.1259, 0.25, 0.06619, 0.25, 0.1201, 0.3801, 0.1623, 0.1621, 0.25, 0.1258, 0.25, 0.06611, 0.1201, 0.1199, 0.25, 0.3742, 0.1623, 0.3379, 0.1201, 0.3801, 0.25, 0.4339, 0.25, 0.3742, 0.25, 0.1258, 0.1623, 0.1621, 0.1259, 0.25, 0.1623, 0.3379, 0.25, 0.3742, 0.1623, 0.3379, 0.1259, 0.25, 0.1623, 0.1621, 0.25, 0.1258, 0.1623, 0.1621, 0.25, 0.1258, 0.25, 0.1258, 0.1623, 0.1621, 0.25, 0.1258, 0.1623, 0.1621, 0.1623, 0.1621, 0.25, 0.1258, 0.25, 0.3742, 0.1623, 0.3379, 0.1623, 0.3379, 0.25, 0.3742, 0.1259, 0.25, 0.1623, 0.1621, 0.1623, 0.1621, 0.1259, 0.25, 0.1623, 0.1621, 0.1259, 0.25, 0.1259, 0.25, 0.1623, 0.1621, 0.1623, 0.3379, 0.25, 0.3742, 0.25, 0.3742, 0.1623, 0.3379])
me_cylinder_001.materials.append(mat_material_003)
me_cylinder_001.use_remesh_fix_poles = True
me_cylinder_001.use_remesh_preserve_attributes = False
me_cylinder_001.use_mirror_vertex_groups = False
me_cylinder_001.update()
me_cylinder_003 = bpy.data.meshes.new('Cylinder.003')
me_cylinder_003.from_pydata([(-2.996e-08, 0.3298, -0.3298), (-2.996e-08, 0.3298, 0.3298), (0.2332, 0.2332, -0.3298), (0.2332, 0.2332, 0.3298), (0.3298, -1.292e-08, -0.3298), (0.3298, -1.299e-08, 0.3298), (0.2332, -0.2332, -0.3298), (0.2332, -0.2332, 0.3298), (-5.879e-08, -0.3298, -0.3298), (-5.879e-08, -0.3298, 0.3298), (-0.2332, -0.2332, -0.3298), (-0.2332, -0.2332, 0.3298), (-0.3298, 5.425e-09, -0.3298), (-0.3298, 5.358e-09, 0.3298), (-0.2332, 0.2332, -0.3298), (-0.2332, 0.2332, 0.3298), (0.1361, 0.1361, 0.6905), (-2.014e-08, 0.1925, 0.6905), (0.1925, -7.774e-09, 0.6905), (0.1361, -0.1361, 0.6905), (-3.696e-08, -0.1925, 0.6905), (-0.1361, -0.1361, 0.6905), (-0.1925, 2.933e-09, 0.6905), (-0.1361, 0.1361, 0.6905), (0.07949, 0.07949, 0.7909), (-1.534e-08, 0.1124, 0.7909), (0.1124, -6.667e-09, 0.7909), (0.07949, -0.07949, 0.7909), (-2.517e-08, -0.1124, 0.7909), (-0.07949, -0.07949, 0.7909), (-0.1124, -4.123e-10, 0.7909), (-0.07949, 0.07949, 0.7909)], [], [(0, 1, 3, 2), (2, 3, 5, 4), (4, 5, 7, 6), (6, 7, 9, 8), (8, 9, 11, 10), (10, 11, 13, 12), (7, 5, 18, 19), (12, 13, 15, 14), (14, 15, 1, 0), (0, 2, 4, 6, 8, 10, 12, 14), (23, 22, 30, 31), (13, 11, 21, 22), (9, 7, 19, 20), (15, 13, 22, 23), (5, 3, 16, 18), (11, 9, 20, 21), (1, 15, 23, 17), (3, 1, 17, 16), (24, 25, 31, 30, 29, 28, 27, 26), (21, 20, 28, 29), (19, 18, 26, 27), (16, 17, 25, 24), (17, 23, 31, 25), (22, 21, 29, 30), (20, 19, 27, 28), (18, 16, 24, 26)])
_uv = me_cylinder_003.uv_layers.new(name='UVMap')
_uv.uv.foreach_set('vector', [1.0, 0.5, 1.0, 1.0, 0.875, 1.0, 0.875, 0.5, 0.875, 0.5, 0.875, 1.0, 0.75, 1.0, 0.75, 0.5, 0.75, 0.5, 0.75, 1.0, 0.625, 1.0, 0.625, 0.5, 0.625, 0.5, 0.625, 1.0, 0.5, 1.0, 0.5, 0.5, 0.5, 0.5, 0.5, 1.0, 0.375, 1.0, 0.375, 0.5, 0.375, 0.5, 0.375, 1.0, 0.25, 1.0, 0.25, 0.5, 0.625, 1.0, 0.75, 1.0, 0.75, 1.0, 0.625, 1.0, 0.25, 0.5, 0.25, 1.0, 0.125, 1.0, 0.125, 0.5, 0.125, 0.5, 0.125, 1.0, 0.0, 1.0, 0.0, 0.5, 0.75, 0.49, 0.9197, 0.4197, 0.99, 0.25, 0.9197, 0.08029, 0.75, 0.01, 0.5803, 0.08029, 0.51, 0.25, 0.5803, 0.4197, 0.125, 1.0, 0.25, 1.0, 0.25, 1.0, 0.125, 1.0, 0.25, 1.0, 0.375, 1.0, 0.375, 1.0, 0.25, 1.0, 0.5, 1.0, 0.625, 1.0, 0.625, 1.0, 0.5, 1.0, 0.125, 1.0, 0.25, 1.0, 0.25, 1.0, 0.125, 1.0, 0.75, 1.0, 0.875, 1.0, 0.875, 1.0, 0.75, 1.0, 0.375, 1.0, 0.5, 1.0, 0.5, 1.0, 0.375, 1.0, 0.0, 1.0, 0.125, 1.0, 0.125, 1.0, 0.0, 1.0, 0.875, 1.0, 1.0, 1.0, 1.0, 1.0, 0.875, 1.0, 0.4197, 0.4197, 0.25, 0.49, 0.08029, 0.4197, 0.01, 0.25, 0.08029, 0.08029, 0.25, 0.01, 0.4197, 0.08029, 0.49, 0.25, 0.375, 1.0, 0.5, 1.0, 0.5, 1.0, 0.375, 1.0, 0.625, 1.0, 0.75, 1.0, 0.75, 1.0, 0.625, 1.0, 0.875, 1.0, 1.0, 1.0, 1.0, 1.0, 0.875, 1.0, 0.0, 1.0, 0.125, 1.0, 0.125, 1.0, 0.0, 1.0, 0.25, 1.0, 0.375, 1.0, 0.375, 1.0, 0.25, 1.0, 0.5, 1.0, 0.625, 1.0, 0.625, 1.0, 0.5, 1.0, 0.75, 1.0, 0.875, 1.0, 0.875, 1.0, 0.75, 1.0])
me_cylinder_003.use_remesh_fix_poles = True
me_cylinder_003.use_remesh_preserve_attributes = False
me_cylinder_003.use_mirror_vertex_groups = False
me_cylinder_003.update()
me_plane_001 = bpy.data.meshes.new('Plane.001')
me_plane_001.from_pydata([(-1.0, -1.0, 0.0), (1.0, -1.0, 0.0), (-1.0, 1.0, 0.0), (1.0, 1.0, 0.0)], [], [(0, 1, 3, 2)])
_uv = me_plane_001.uv_layers.new(name='UVMap')
_uv.uv.foreach_set('vector', [0.0, 0.0, 1.0, 0.0, 1.0, 1.0, 0.0, 1.0])
me_plane_001.materials.append(mat_material_002)
me_plane_001.use_remesh_fix_poles = True
me_plane_001.use_remesh_preserve_attributes = False
me_plane_001.use_mirror_vertex_groups = False
me_plane_001.update()
me_cube_002 = bpy.data.meshes.new('Cube.002')
me_cube_002.from_pydata([(4.951, 4.951, 2.971), (4.951, 4.951, -2.971), (4.951, -4.951, 2.971), (4.951, -4.951, -2.971), (-4.951, 4.951, 2.971), (-4.951, 4.951, -2.971), (-4.951, -4.951, 2.971), (-4.951, -4.951, -2.971), (-4.951, 0.0, -2.971), (5.824, -0.07265, 5.71), (-4.079, -0.07265, 5.71), (4.951, 0.0, -2.971)], [], [(9, 10, 6, 2), (3, 2, 6, 7), (8, 10, 4, 5), (8, 11, 3, 7), (11, 9, 2, 3), (5, 4, 0, 1), (1, 0, 9, 11), (5, 1, 11, 8), (7, 6, 10, 8), (0, 4, 10, 9)])
_uv = me_cube_002.uv_layers.new(name='UVMap')
_uv.uv.foreach_set('vector', [0.625, 0.625, 0.875, 0.625, 0.875, 0.75, 0.625, 0.75, 0.375, 0.75, 0.625, 0.75, 0.625, 1.0, 0.375, 1.0, 0.375, 0.125, 0.625, 0.125, 0.625, 0.25, 0.375, 0.25, 0.125, 0.625, 0.375, 0.625, 0.375, 0.75, 0.125, 0.75, 0.375, 0.625, 0.625, 0.625, 0.625, 0.75, 0.375, 0.75, 0.375, 0.25, 0.625, 0.25, 0.625, 0.5, 0.375, 0.5, 0.375, 0.5, 0.625, 0.5, 0.625, 0.625, 0.375, 0.625, 0.125, 0.5, 0.375, 0.5, 0.375, 0.625, 0.125, 0.625, 0.375, 0.0, 0.625, 0.0, 0.625, 0.125, 0.375, 0.125, 0.625, 0.5, 0.875, 0.5, 0.875, 0.625, 0.625, 0.625])
me_cube_002.materials.append(mat_material)
me_cube_002.use_remesh_preserve_volume = False
me_cube_002.use_remesh_preserve_attributes = False
me_cube_002.use_mirror_vertex_groups = False
me_cube_002.update()

# ---- objects
ob_cube = bpy.data.objects.new('Cube', me_cube)
ob_light = bpy.data.objects.new('Light', light_light)
ob_camera = bpy.data.objects.new('Camera', cam_camera)
ob_plane = bpy.data.objects.new('Plane', me_plane)
ob_cube_001 = bpy.data.objects.new('Cube.001', me_cube_001)
ob_cylinder = bpy.data.objects.new('Cylinder', me_cylinder_001)
ob_cylinder_001 = bpy.data.objects.new('Cylinder.001', me_cylinder_003)
ob_plane_001 = bpy.data.objects.new('Plane.001', me_plane_001)
ob_cube_002 = bpy.data.objects.new('Cube.002', me_cube_002)

# ---- transforms, parenting, visibility, modifiers, constraints
ob_cube.location = (3.0, -9.5, 7.0)
ob_cube.lock_rotations_4d = False
ob_cube.empty_display_type = 'ARROWS'
ob_cube.lineart.crease_threshold = 0.0
ob_light.location = (-11.25, -19.24, 26.33)
ob_light.rotation_euler = (-0.1487, -0.3062, 2.982)
ob_light.lock_rotations_4d = False
ob_light.empty_display_type = 'ARROWS'
ob_light.color = (0.0, 0.0, 0.0, 0.0)
ob_light.lineart.crease_threshold = 0.0
ob_camera.location = (10.39, -48.55, 23.03)
ob_camera.rotation_euler = (1.109, -0.0, 0.1297)
ob_camera.lock_rotations_4d = False
ob_camera.empty_display_type = 'ARROWS'
ob_camera.color = (0.0, 0.0, 0.0, 0.0)
ob_camera.display_type = 'WIRE'
ob_camera.lineart.crease_threshold = 0.0
ob_plane.location = (0.0, 0.0, 0.0)
ob_plane.scale = (25.0, 25.0, 1.5)
ob_plane.lineart.crease_threshold = 0.0
ob_cube_001.location = (3.0, 8.0, 6.0)
ob_cube_001.scale = (1.392, 1.515, 1.728)
ob_cube_001.lock_rotations_4d = False
ob_cube_001.empty_display_type = 'ARROWS'
ob_cube_001.lineart.crease_threshold = 0.0
ob_cylinder.location = (2.289, -57.76, 42.87)
ob_cylinder.rotation_euler = (-1.542, -0.0, 0.0)
ob_cylinder.lineart.crease_threshold = 0.0
ob_cylinder_001.location = (-5.96e-08, 2.001, -0.001173)
ob_cylinder_001.rotation_euler = (-1.57, -0.0, 0.0)
ob_cylinder_001.lineart.crease_threshold = 0.0
ob_plane_001.location = (0.0, 0.0, 0.0)
ob_plane_001.scale = (25.0, 25.0, 1.0)
ob_plane_001.lineart.crease_threshold = 0.0
_m = ob_plane_001.modifiers.new('ParticleSettings', 'PARTICLE_SYSTEM')
ob_cube_002.location = (-9.362, -11.18, 5.548)
ob_cube_002.scale = (1.392, 1.515, 1.728)
ob_cube_002.lock_rotations_4d = False
ob_cube_002.empty_display_type = 'ARROWS'
ob_cube_002.lineart.crease_threshold = 0.0

# ---- collection membership
col_collection.objects.link(ob_cube)
col_collection.objects.link(ob_light)
col_collection.objects.link(ob_camera)
col_collection.objects.link(ob_plane)
col_collection.objects.link(ob_cube_001)
col_collection.objects.link(ob_cylinder)
col_collection.objects.link(ob_cylinder_001)
col_collection.objects.link(ob_plane_001)
col_collection.objects.link(ob_cube_002)

# ---- scene / render settings (as saved in the file)
scene.camera = ob_camera
scene.frame_start = 1; scene.frame_end = 75; scene.frame_set(6)
scene.render.engine = 'BLENDER_EEVEE_NEXT'
scene.cycles.use_denoising = False
scene.cycles.samples = 128
scene.cycles.sampling_pattern = 'TABULATED_SOBOL'
scene.cycles.use_adaptive_sampling = False
scene.cycles.use_light_tree = False
scene.eevee.use_gtao = True
scene.eevee.gtao_quality = 0.583
scene.eevee.gtao_distance = 21.67
scene.eevee.fast_gi_quality = 0.583
scene.eevee.use_raytracing = True
scene.view_settings.view_transform = 'Filmic'
bpy.context.view_layer.update()
